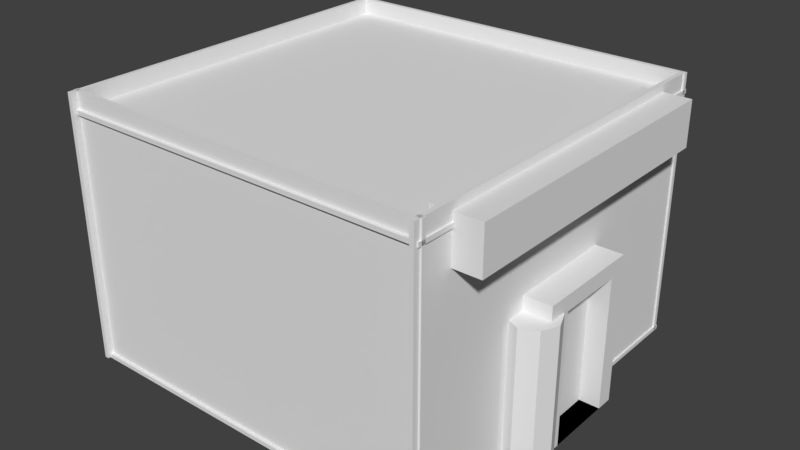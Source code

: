 # Source: banco.blend  (saved by Blender 2.77.0; exported with 4.5.12 LTS)
import bpy
from mathutils import Matrix  # noqa: F401  (used for matrix-valued properties, if any)

bpy.ops.wm.read_factory_settings(use_empty=True)
scene = bpy.context.scene
scene.name = 'Scene'

# ---- collections
col_collection_1 = bpy.data.collections.new('Collection 1'); scene.collection.children.link(col_collection_1)

# ---- world
world_world = bpy.data.worlds.new('World'); scene.world = world_world
world_world.color = (0.05088, 0.05088, 0.05088)
world_world.use_sun_shadow = False
world_world.sun_shadow_jitter_overblur = 0.0
world_world.cycles.sampling_method = 'MANUAL'

# ---- meshes
me_cube_012 = bpy.data.meshes.new('Cube.012')
me_cube_012.from_pydata([(-1.0, -0.8235, -1.0), (-1.0, -0.8235, 1.0), (-1.0, 0.5852, -1.0), (-1.0, 0.5852, 1.0), (1.0, -0.8235, -1.0), (1.0, -0.8235, 1.0), (1.0, 0.5852, -1.0), (1.0, 0.5852, 1.0), (-1.0, -0.8235, -179.6), (-1.0, -0.8235, -177.6), (-1.0, 0.5852, -179.6), (-1.0, 0.5852, -177.6), (1.0, -0.8235, -179.6), (1.0, -0.8235, -177.6), (1.0, 0.5852, -179.6), (1.0, 0.5852, -177.6), (1.006, -0.8235, -180.0), (0.9836, -0.8235, -180.0), (1.006, 0.5852, -180.0), (0.9836, 0.5852, -180.0), (1.006, -0.8235, 1.77), (0.9836, -0.8235, 1.77), (1.006, 0.5852, 1.77), (0.9836, 0.5852, 1.77), (-0.9447, -0.8235, -180.0), (-0.9667, -0.8235, -180.0), (-0.9447, 0.5852, -180.0), (-0.9667, 0.5852, -180.0), (-0.9447, -0.8235, 1.77), (-0.9667, -0.8235, 1.77), (-0.9447, 0.5852, 1.77), (-0.9667, 0.5852, 1.77), (-0.984, 0.478, -180.0), (-0.984, 0.5, -180.0), (1.016, 0.478, -180.0), (1.016, 0.5, -180.0), (-0.984, 0.478, 1.77), (-0.984, 0.5, 1.77), (1.016, 0.478, 1.77), (1.016, 0.5, 1.77), (-0.984, -0.8271, -180.0), (-0.984, -0.805, -180.0), (1.016, -0.8271, -180.0), (1.016, -0.805, -180.0), (-0.984, -0.8271, 1.77), (-0.984, -0.805, 1.77), (1.016, -0.8271, 1.77), (1.016, -0.805, 1.77)], [], [(1, 3, 2, 0), (3, 7, 6, 2), (7, 5, 4, 6), (5, 1, 0, 4), (0, 2, 6, 4), (5, 7, 3, 1), (9, 11, 10, 8), (11, 15, 14, 10), (15, 13, 12, 14), (13, 9, 8, 12), (8, 10, 14, 12), (13, 15, 11, 9), (17, 19, 18, 16), (19, 23, 22, 18), (23, 21, 20, 22), (21, 17, 16, 20), (16, 18, 22, 20), (21, 23, 19, 17), (25, 27, 26, 24), (27, 31, 30, 26), (31, 29, 28, 30), (29, 25, 24, 28), (24, 26, 30, 28), (29, 31, 27, 25), (33, 35, 34, 32), (35, 39, 38, 34), (39, 37, 36, 38), (37, 33, 32, 36), (32, 34, 38, 36), (37, 39, 35, 33), (41, 43, 42, 40), (43, 47, 46, 42), (47, 45, 44, 46), (45, 41, 40, 44), (40, 42, 46, 44), (45, 47, 43, 41)])
me_cube_012.use_remesh_preserve_volume = False
me_cube_012.use_remesh_preserve_attributes = False
me_cube_012.use_mirror_vertex_groups = False
me_cube_012.update()
me_cube_006 = bpy.data.meshes.new('Cube.006')
me_cube_006.from_pydata([(-1.0, -6.06, 3.329), (-1.0, -6.06, 5.197), (-1.0, 6.478, 3.329), (-1.0, 6.478, 5.197), (1.0, -6.06, 3.329), (1.0, -6.06, 5.197), (1.0, 6.478, 3.329), (1.0, 6.478, 5.197)], [], [(1, 3, 2, 0), (3, 7, 6, 2), (7, 5, 4, 6), (5, 1, 0, 4), (0, 2, 6, 4), (5, 7, 3, 1)])
me_cube_006.use_remesh_preserve_volume = False
me_cube_006.use_remesh_preserve_attributes = False
me_cube_006.use_mirror_vertex_groups = False
me_cube_006.update()
me_cube_005 = bpy.data.meshes.new('Cube.005')
me_cube_005.from_pydata([(0.3389, -1.065, -0.9853), (0.3389, -1.065, 4.601), (1.046, -1.358, -0.9853), (1.046, -1.358, 4.601), (1.339, -2.065, -0.9853), (1.339, -2.065, 4.601), (1.046, -2.772, -0.9853), (1.046, -2.772, 4.601), (0.3389, -3.065, -0.9853), (0.3389, -3.065, 4.601), (-0.3682, -2.772, -0.9853), (-0.3682, -2.772, 4.601), (-0.6611, -2.065, -0.9853), (-0.6611, -2.065, 4.601), (-0.3682, -1.358, -0.9853), (-0.3682, -1.358, 4.601), (-1.0, -2.065, -1.0), (-1.0, -2.065, 5.197), (-1.0, 2.47, -1.0), (-1.0, 2.47, 5.197), (1.0, -2.065, -1.0), (1.0, -2.065, 5.197), (1.0, 2.47, -1.0), (1.0, 2.47, 5.197), (-1.0, -1.07, 5.197), (-1.0, -1.07, -1.0), (1.0, -1.07, 5.197), (1.0, -1.07, -1.0), (-1.0, 1.764, 5.197), (1.0, 1.764, -1.0), (-1.0, 1.764, -1.0), (1.0, 1.764, 5.197), (-1.0, -2.065, 4.533), (-1.0, 2.47, 4.533), (1.0, 2.47, 4.533), (1.0, -2.065, 4.533), (1.0, -1.07, 4.533), (-1.0, -1.07, 4.533), (1.0, 1.764, 4.533), (-1.0, 1.764, 4.533), (0.1399, -1.07, 4.533), (0.1399, -1.07, -1.0), (0.1399, 1.764, -1.0), (0.1399, 1.764, 4.533), (0.005327, 1.764, -1.0), (0.005327, -1.07, -1.0), (0.005327, -1.07, 4.533), (0.005327, 1.764, 4.533)], [], [(0, 1, 3, 2), (2, 3, 5, 4), (4, 5, 7, 6), (6, 7, 9, 8), (8, 9, 11, 10), (10, 11, 13, 12), (3, 1, 15, 13, 11, 9, 7, 5), (12, 13, 15, 14), (14, 15, 1, 0), (0, 2, 4, 6, 8, 10, 12, 14), (39, 33, 18, 30), (33, 34, 22, 18), (36, 35, 20, 27), (35, 32, 16, 20), (30, 18, 22, 29), (31, 23, 19, 28), (21, 26, 24, 17), (16, 25, 27, 20), (38, 36, 40, 43), (32, 37, 25, 16), (34, 38, 29, 22), (26, 31, 28, 24), (25, 30, 29, 27), (30, 25, 45, 44), (24, 28, 39, 37), (23, 31, 38, 34), (17, 24, 37, 32), (31, 26, 36, 38), (21, 17, 32, 35), (26, 21, 35, 36), (19, 23, 34, 33), (28, 19, 33, 39), (43, 40, 41, 42), (29, 38, 43, 42), (36, 27, 41, 40), (27, 29, 42, 41), (46, 47, 44, 45), (39, 30, 44, 47), (37, 39, 47, 46), (25, 37, 46, 45)])
me_cube_005.use_remesh_preserve_volume = False
me_cube_005.use_remesh_preserve_attributes = False
me_cube_005.use_mirror_vertex_groups = False
me_cube_005.update()

# ---- objects
ob_paredes = bpy.data.objects.new('paredes', me_cube_012)
ob_placa = bpy.data.objects.new('placa', me_cube_006)
ob_porta = bpy.data.objects.new('porta', me_cube_005)

# ---- transforms, parenting, visibility, modifiers, constraints
ob_paredes.location = (7.774, -0.1266, 6.534)
ob_paredes.rotation_euler = (1.571, -0.0, 1.571)
ob_paredes.scale = (7.929, 7.929, 0.08726)
ob_paredes.lineart.crease_threshold = 0.0
ob_placa.location = (7.998, -0.2722, 5.651)
ob_placa.lineart.crease_threshold = 0.0
ob_porta.location = (7.998, -0.2722, 1.05)
ob_porta.lineart.crease_threshold = 0.0

# ---- collection membership
col_collection_1.objects.link(ob_paredes)
col_collection_1.objects.link(ob_placa)
col_collection_1.objects.link(ob_porta)

# ---- scene / render settings (as saved in the file)
scene.frame_start = 1; scene.frame_end = 250; scene.frame_set(1)
scene.render.engine = 'BLENDER_EEVEE_NEXT'
scene.render.resolution_percentage = 50
scene.render.dither_intensity = 0.0
scene.cycles.use_denoising = False
scene.cycles.samples = 128
scene.cycles.sampling_pattern = 'TABULATED_SOBOL'
scene.cycles.light_sampling_threshold = 0.0
scene.cycles.use_adaptive_sampling = False
scene.cycles.use_light_tree = False
scene.cycles.blur_glossy = 0.0
scene.cycles.sample_clamp_indirect = 0.0
scene.view_settings.view_transform = 'Standard'
bpy.context.view_layer.update()

# ---- added for rendering (the .blend has no active camera and no usable light): camera, sun
cam_auto = bpy.data.cameras.new('AutoCamera')
cam_auto.lens = 50.0
cam_auto.sensor_width = 36.0
cam_auto.clip_end = 1000.0
ob_auto_camera = bpy.data.objects.new('AutoCamera', cam_auto)
scene.collection.objects.link(ob_auto_camera)
ob_auto_camera.location = (24.8124, -28.9932, 24.862)
ob_auto_camera.rotation_euler = (1.09748, -7.21219e-08, 0.694738)
scene.camera = ob_auto_camera
light_auto_sun = bpy.data.lights.new('AutoSun', 'SUN')
light_auto_sun.energy = 3.0
light_auto_sun.angle = 0.0523599
ob_auto_sun = bpy.data.objects.new('AutoSun', light_auto_sun)
scene.collection.objects.link(ob_auto_sun)
ob_auto_sun.rotation_euler = (0.872665, 0.174533, 0.523599)
bpy.context.view_layer.update()

